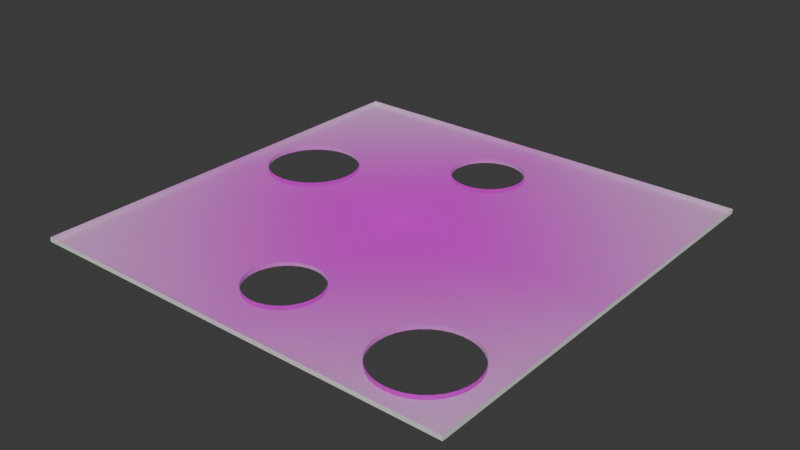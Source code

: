 # Source: TorpedoBoard2.blend  (saved by Blender 5.1.30; exported with 4.5.12 LTS)
import bpy
from mathutils import Matrix  # noqa: F401  (used for matrix-valued properties, if any)

bpy.ops.wm.read_factory_settings(use_empty=True)
scene = bpy.context.scene
scene.name = 'Scene'

# ---- collections
col_collection = bpy.data.collections.new('Collection'); scene.collection.children.link(col_collection)

# ---- images (referenced by path relative to the original .blend; pixels are not part of the script)
import os
ASSET_DIR = os.environ.get("B2B_ASSET_DIR", "")  # directory of the original .blend (textures are referenced by path, not embedded)
HERE = os.path.dirname(os.path.abspath(__file__))  # packed textures are extracted next to this script under _unpacked/

def load_image(name, relpath, width, height, colorspace="sRGB"):
    """Load a texture the original file referenced (path relative to the .blend, or extracted next to this script)."""
    p = next((c for c in (os.path.join(HERE, relpath), os.path.join(ASSET_DIR, relpath)) if relpath and os.path.exists(c)), "")
    if p:
        img = bpy.data.images.load(p, check_existing=True)
        img.name = name
    else:  # same state as the original file: an image datablock whose file is absent (Cycles renders it pink)
        img = bpy.data.images.new(name, width, height)
        img.source = "FILE"
        img.filepath = "//" + (relpath or name)
    img.colorspace_settings.name = colorspace
    return img
img_task4_ver2_png = load_image('Task4_ver2.png', 'Task4_ver2.png', 1024, 1024, 'sRGB')

# ---- materials (node trees are filled in below, after node groups)
mat_board2 = bpy.data.materials.new('board2')
mat_back = bpy.data.materials.new('Back')

# ---- material node trees
mat_board2.use_nodes = True; mat_board2.node_tree.nodes.clear()
_N = mat_board2.node_tree.nodes; _L = mat_board2.node_tree.links
n0 = _N.new('ShaderNodeOutputMaterial'); n0.name = 'Material Output'; n0.location = (0, 0)
n1 = _N.new('ShaderNodeTexImage'); n1.name = 'Image Texture'; n1.location = (-400, 0)
n1.image = img_task4_ver2_png
n1.extension = 'CLIP'
n2 = _N.new('ShaderNodeBsdfPrincipled'); n2.name = 'Principled BSDF'; n2.location = (-200, 0)
_L.new(n1.outputs[0], n2.inputs[0])
_L.new(n1.outputs[1], n2.inputs[4])
_L.new(n2.outputs[0], n0.inputs[0])
n0.is_active_output = True
mat_back.use_nodes = True; mat_back.node_tree.nodes.clear()
_N = mat_back.node_tree.nodes; _L = mat_back.node_tree.links
n0 = _N.new('ShaderNodeBsdfPrincipled'); n0.name = 'Principled BSDF'; n0.location = (-200, 100)
n1 = _N.new('ShaderNodeOutputMaterial'); n1.name = 'Material Output'; n1.location = (200, 100)
_L.new(n0.outputs[0], n1.inputs[0])
n1.is_active_output = True

# ---- world
world_world = bpy.data.worlds.new('World'); scene.world = world_world
world_world.use_nodes = True; world_world.node_tree.nodes.clear()
_N = world_world.node_tree.nodes; _L = world_world.node_tree.links
n0 = _N.new('ShaderNodeOutputWorld'); n0.name = 'World Output'; n0.location = (200, 100)
n1 = _N.new('ShaderNodeBackground'); n1.name = 'Background'; n1.location = (-200, 100)
n1.inputs[0].default_value = (0.05088, 0.05088, 0.05088, 1.0)
_L.new(n1.outputs[0], n0.inputs[0])
n0.is_active_output = True
world_world.color = (0.05088, 0.05088, 0.05088)
world_world.sun_shadow_jitter_overblur = 0.0

# ---- meshes
me_task4_ver2 = bpy.data.meshes.new('Task4_ver2')
me_task4_ver2.from_pydata([(-0.5, -0.5, 0.0), (0.5, -0.5, 0.0), (-0.5, 0.5, 0.0), (0.5, 0.5, 0.0), (-0.5, -0.5, -0.01), (0.5, -0.5, -0.01), (-0.5, 0.5, -0.01), (0.5, 0.5, -0.01), (-0.45, 0.1045, 0.0), (-0.448, 0.08402, 0.0), (-0.448, 0.125, 0.0), (-0.4323, 0.04617, 0.0), (-0.442, 0.1447, 0.0), (-0.442, 0.06432, 0.0), (-0.4323, 0.1628, 0.0), (-0.4033, 0.0172, 0.0), (-0.4192, 0.1787, 0.0), (-0.3655, 0.2075, 0.0), (-0.3655, 0.001518, 0.0), (-0.3852, 0.2015, 0.0), (-0.3852, 0.007493, 0.0), (-0.4033, 0.1918, 0.0), (-0.4192, 0.03025, 0.0), (-0.3245, 0.001518, 0.0), (-0.3245, 0.2075, 0.0), (-0.2867, 0.0172, 0.0), (-0.2867, 0.1918, 0.0), (-0.3048, 0.007493, 0.0), (-0.3048, 0.2015, 0.0), (-0.2577, 0.04617, 0.0), (-0.2577, 0.1628, 0.0), (-0.24, 0.1045, 0.0), (-0.242, 0.125, 0.0), (-0.242, 0.08402, 0.0), (-0.248, 0.1447, 0.0), (-0.248, 0.06432, 0.0), (-0.2708, 0.1787, 0.0), (-0.2708, 0.03025, 0.0), (-0.345, -0.0005, 0.0), (-0.345, 0.2095, 0.0), (-0.45, 0.1045, -0.01), (-0.448, 0.08402, -0.01), (-0.448, 0.125, -0.01), (-0.442, 0.06432, -0.01), (-0.4323, 0.1628, -0.01), (-0.4323, 0.04617, -0.01), (-0.442, 0.1447, -0.01), (-0.4192, 0.03025, -0.01), (-0.4033, 0.1918, -0.01), (-0.3655, 0.001518, -0.01), (-0.3852, 0.007493, -0.01), (-0.3655, 0.2075, -0.01), (-0.4033, 0.0172, -0.01), (-0.3852, 0.2015, -0.01), (-0.4192, 0.1787, -0.01), (-0.3245, 0.001518, -0.01), (-0.3245, 0.2075, -0.01), (-0.2867, 0.0172, -0.01), (-0.2867, 0.1918, -0.01), (-0.3048, 0.007493, -0.01), (-0.3048, 0.2015, -0.01), (-0.2577, 0.04617, -0.01), (-0.2577, 0.1628, -0.01), (-0.24, 0.1045, -0.01), (-0.242, 0.125, -0.01), (-0.242, 0.08402, -0.01), (-0.248, 0.1447, -0.01), (-0.248, 0.06432, -0.01), (-0.2708, 0.1787, -0.01), (-0.2708, 0.03025, -0.01), (-0.345, -0.0005, -0.01), (-0.345, 0.2095, -0.01), (0.245, -0.354, 0.0), (0.247, -0.3745, 0.0), (0.247, -0.3335, 0.0), (0.2627, -0.4123, 0.0), (0.2627, -0.2957, 0.0), (0.253, -0.3942, 0.0), (0.253, -0.3138, 0.0), (0.2917, -0.4413, 0.0), (0.2917, -0.2667, 0.0), (0.3295, -0.457, 0.0), (0.3295, -0.251, 0.0), (0.3098, -0.451, 0.0), (0.3098, -0.257, 0.0), (0.2758, -0.4282, 0.0), (0.2758, -0.2798, 0.0), (0.3705, -0.457, 0.0), (0.3705, -0.251, 0.0), (0.4083, -0.4413, 0.0), (0.4083, -0.2667, 0.0), (0.3902, -0.451, 0.0), (0.3902, -0.257, 0.0), (0.4373, -0.4123, 0.0), (0.4373, -0.2957, 0.0), (0.455, -0.354, 0.0), (0.453, -0.3745, 0.0), (0.453, -0.3335, 0.0), (0.447, -0.3942, 0.0), (0.447, -0.3138, 0.0), (0.4242, -0.4282, 0.0), (0.4242, -0.2798, 0.0), (0.35, -0.249, 0.0), (0.35, -0.459, 0.0), (0.2917, -0.2667, -0.01), (0.3295, -0.251, -0.01), (0.3098, -0.257, -0.01), (0.3705, -0.251, -0.01), (0.4083, -0.2667, -0.01), (0.3902, -0.257, -0.01), (0.35, -0.249, -0.01), (0.4373, -0.4123, -0.01), (0.4373, -0.2957, -0.01), (0.455, -0.354, -0.01), (0.453, -0.3745, -0.01), (0.453, -0.3335, -0.01), (0.447, -0.3942, -0.01), (0.447, -0.3138, -0.01), (0.4242, -0.2798, -0.01), (0.245, -0.354, -0.01), (0.247, -0.3745, -0.01), (0.253, -0.3942, -0.01), (0.2758, -0.4282, -0.01), (0.2627, -0.4123, -0.01), (0.3295, -0.457, -0.01), (0.3098, -0.451, -0.01), (0.3705, -0.457, -0.01), (0.3902, -0.451, -0.01), (0.35, -0.459, -0.01), (0.2917, -0.4413, -0.01), (0.4083, -0.4413, -0.01), (0.247, -0.3335, -0.01), (0.253, -0.3138, -0.01), (0.2531, -0.3137, -0.01), (0.2758, -0.2798, -0.01), (0.4242, -0.4282, -0.01), (0.2627, -0.2957, -0.01), (-0.09225, -0.328, 0.0), (-0.09066, -0.3442, 0.0), (-0.09066, -0.3118, 0.0), (-0.07826, -0.3741, 0.0), (-0.08593, -0.2962, 0.0), (-0.08593, -0.3598, 0.0), (-0.07826, -0.2819, 0.0), (-0.05536, -0.397, 0.0), (-0.06794, -0.2693, 0.0), (-0.02544, -0.2466, 0.0), (-0.02544, -0.4094, 0.0), (-0.04101, -0.2513, 0.0), (-0.04101, -0.4047, 0.0), (-0.05536, -0.259, 0.0), (-0.06794, -0.3867, 0.0), (0.006942, -0.4094, 0.0), (0.006942, -0.2466, 0.0), (0.03686, -0.397, 0.0), (0.03686, -0.259, 0.0), (0.02251, -0.4047, 0.0), (0.02251, -0.2513, 0.0), (0.05976, -0.3741, 0.0), (0.05976, -0.2819, 0.0), (0.07375, -0.328, 0.0), (0.07216, -0.3118, 0.0), (0.07216, -0.3442, 0.0), (0.06743, -0.2962, 0.0), (0.06743, -0.3598, 0.0), (0.04944, -0.2693, 0.0), (0.04944, -0.3867, 0.0), (-0.00925, -0.411, 0.0), (-0.00925, -0.245, 0.0), (-0.09066, -0.3442, -0.01), (-0.09225, -0.328, -0.01), (-0.08593, -0.2962, -0.01), (-0.08593, -0.3598, -0.01), (-0.09066, -0.3118, -0.01), (-0.07826, -0.3741, -0.01), (-0.05536, -0.259, -0.01), (-0.06794, -0.3867, -0.01), (-0.06794, -0.2693, -0.01), (-0.07826, -0.2819, -0.01), (-0.04101, -0.2513, -0.01), (-0.02544, -0.2466, -0.01), (-0.00925, -0.245, -0.01), (0.02251, -0.2513, -0.01), (0.03686, -0.259, -0.01), (0.006942, -0.2466, -0.01), (0.05976, -0.2819, -0.01), (0.06743, -0.2962, -0.01), (0.07375, -0.328, -0.01), (0.07216, -0.3442, -0.01), (0.07216, -0.3118, -0.01), (0.06745, -0.3597, -0.01), (0.04944, -0.2693, -0.01), (-0.05536, -0.397, -0.01), (0.05976, -0.3741, -0.01), (0.06743, -0.3598, -0.01), (-0.04101, -0.4047, -0.01), (0.04944, -0.3867, -0.01), (-0.02544, -0.4094, -0.01), (-0.00925, -0.411, -0.01), (0.006942, -0.4094, -0.01), (0.02251, -0.4047, -0.01), (0.03686, -0.397, -0.01), (-0.08725, 0.315, 0.0), (-0.08566, 0.3312, 0.0), (-0.07326, 0.3611, 0.0), (-0.05036, 0.384, 0.0), (-0.06294, 0.3737, 0.0), (-0.08093, 0.3468, 0.0), (-0.02044, 0.3964, 0.0), (0.01194, 0.3964, 0.0), (-0.00425, 0.398, 0.0), (0.04186, 0.384, 0.0), (0.06476, 0.3611, 0.0), (0.05444, 0.3737, 0.0), (0.02751, 0.3917, 0.0), (-0.03601, 0.3917, 0.0), (-0.08566, 0.2988, 0.0), (0.07243, 0.3468, 0.0), (-0.08093, 0.2832, 0.0), (-0.07614, 0.2743, 0.0), (-0.07326, 0.2689, 0.0), (0.07716, 0.3312, 0.0), (-0.06848, 0.2631, 0.0), (-0.06294, 0.2563, 0.0), (0.07875, 0.315, 0.0), (-0.05036, 0.246, 0.0), (-0.03601, 0.2383, 0.0), (0.07716, 0.2988, 0.0), (-0.00425, 0.232, 0.0), (-0.02044, 0.2336, 0.0), (0.07243, 0.2832, 0.0), (0.06476, 0.2689, 0.0), (0.01194, 0.2336, 0.0), (0.02751, 0.2383, 0.0), (0.04186, 0.246, 0.0), (0.05444, 0.2563, 0.0), (-0.08725, 0.315, -0.01), (-0.08566, 0.3312, -0.01), (-0.07326, 0.3611, -0.01), (-0.05036, 0.384, -0.01), (-0.06294, 0.3737, -0.01), (-0.08093, 0.3468, -0.01), (-0.02044, 0.3964, -0.01), (0.01194, 0.3964, -0.01), (-0.00425, 0.398, -0.01), (0.04186, 0.384, -0.01), (0.06476, 0.3611, -0.01), (0.05444, 0.3737, -0.01), (0.02751, 0.3917, -0.01), (-0.03601, 0.3917, -0.01), (-0.08566, 0.2988, -0.01), (0.07243, 0.3468, -0.01), (-0.08093, 0.2832, -0.01), (-0.07614, 0.2743, -0.01), (-0.07326, 0.2689, -0.01), (0.07716, 0.3312, -0.01), (-0.06848, 0.2631, -0.01), (-0.06294, 0.2563, -0.01), (0.07875, 0.315, -0.01), (-0.05036, 0.246, -0.01), (-0.03601, 0.2383, -0.01), (0.07716, 0.2988, -0.01), (-0.00425, 0.232, -0.01), (-0.02044, 0.2336, -0.01), (0.07243, 0.2832, -0.01), (0.06476, 0.2689, -0.01), (0.01194, 0.2336, -0.01), (0.02751, 0.2383, -0.01), (0.04186, 0.246, -0.01), (0.05444, 0.2563, -0.01)], [], [(77, 73, 0, 1, 100, 89, 91, 87, 103, 81, 83, 79, 85, 75), (93, 100, 1, 3, 2, 19, 17, 39, 24, 28, 26, 36, 219, 218, 216, 202, 203, 207, 204, 206, 205, 215, 208, 210, 209, 214, 211, 213, 212, 217, 221, 224, 227, 230, 231, 235, 234, 233, 232, 228, 229, 226, 225, 223, 222, 30, 34, 32, 31, 33, 35, 29, 37, 25, 27, 23, 38, 145, 150, 148, 146, 168, 153, 157, 155, 165, 159, 163, 161, 160, 162, 73, 72, 74, 78, 76, 86, 80, 84, 82, 102, 88, 92, 90, 101, 94, 99, 97, 95, 96, 98), (220, 219, 36, 30, 222), (143, 145, 38, 18, 0, 73, 162, 164, 158, 166, 154, 156, 152, 167, 147, 149, 144, 151, 140, 142, 138, 137, 139, 141), (21, 19, 2, 0, 18, 20, 15, 22, 11, 13, 9, 8, 10, 12, 14, 16), (50, 49, 4, 6, 53, 48, 54, 44, 46, 42, 40, 41, 43, 45, 47, 52), (58, 60, 56, 71, 51, 53, 6, 7, 5, 135, 111, 116, 114, 113, 115, 117, 112, 118, 108, 109, 107, 110, 105, 106, 104, 134, 136, 133, 61, 67, 65, 63, 64, 66, 62, 256, 257, 259, 260, 263, 262, 266, 267, 268, 269, 265, 264, 261, 258, 255, 251, 246, 247, 245, 248, 243, 244, 242, 249, 239, 240, 238, 241, 237, 236, 250, 252, 253, 68), (68, 253, 254, 256, 62), (130, 135, 5, 4, 49, 70, 55, 59, 57, 69, 61, 133, 132, 187, 189, 186, 185, 191, 183, 182, 184, 181, 180, 179, 175, 177, 178, 171, 173, 170, 169, 172, 174, 176, 192, 195, 197, 198, 199, 200, 201, 196, 193, 194, 190, 131, 119, 120, 121, 123, 122, 129, 125, 124, 128, 126, 127), (187, 132, 131, 190, 188), (0, 2, 6, 4), (1, 0, 4, 5), (3, 1, 5, 7), (2, 3, 7, 6), (56, 24, 39, 71), (60, 28, 24, 56), (58, 26, 28, 60), (68, 36, 26, 58), (30, 36, 68, 62), (34, 30, 62, 66), (32, 34, 66, 64), (31, 32, 64, 63), (33, 31, 63, 65), (35, 33, 65, 67), (29, 35, 67, 61), (37, 29, 61, 69), (25, 37, 69, 57), (27, 25, 57, 59), (23, 27, 59, 55), (38, 23, 55, 70), (18, 38, 70, 49), (20, 18, 49, 50), (15, 20, 50, 52), (22, 15, 52, 47), (45, 11, 22, 47), (43, 13, 11, 45), (41, 9, 13, 43), (40, 8, 9, 41), (42, 10, 8, 40), (46, 12, 10, 42), (44, 14, 12, 46), (54, 16, 14, 44), (48, 21, 16, 54), (53, 19, 21, 48), (51, 17, 19, 53), (71, 39, 17, 51), (107, 88, 102, 110), (109, 92, 88, 107), (108, 90, 92, 109), (118, 101, 90, 108), (94, 101, 118, 112), (99, 94, 112, 117), (97, 99, 117, 115), (95, 97, 115, 113), (96, 95, 113, 114), (98, 96, 114, 116), (93, 98, 116, 111), (100, 93, 111, 135), (130, 89, 100, 135), (91, 89, 130, 127), (87, 91, 127, 126), (103, 87, 126, 128), (81, 103, 128, 124), (83, 81, 124, 125), (79, 83, 125, 129), (85, 79, 129, 122), (123, 75, 85, 122), (121, 77, 75, 123), (120, 73, 77, 121), (119, 72, 73, 120), (131, 74, 72, 119), (132, 78, 74, 131), (133, 136, 76, 78, 132), (134, 86, 76, 136), (104, 80, 86, 134), (106, 84, 80, 104), (105, 82, 84, 106), (110, 102, 82, 105), (184, 153, 168, 181), (182, 157, 153, 184), (183, 155, 157, 182), (191, 165, 155, 183), (159, 165, 191, 185), (163, 159, 185, 186), (161, 163, 186, 189), (160, 161, 189, 187), (162, 160, 187, 188), (194, 164, 162, 188, 190), (158, 164, 194, 193), (166, 158, 193, 196), (154, 166, 196, 201), (156, 154, 201, 200), (152, 156, 200, 199), (167, 152, 199, 198), (147, 167, 198, 197), (149, 147, 197, 195), (144, 149, 195, 192), (151, 144, 192, 176), (174, 140, 151, 176), (172, 142, 140, 174), (169, 138, 142, 172), (170, 137, 138, 169), (173, 139, 137, 170), (171, 141, 139, 173), (178, 143, 141, 171), (177, 145, 143, 178), (175, 150, 145, 177), (179, 148, 150, 175), (180, 146, 148, 179), (181, 168, 146, 180), (243, 209, 210, 244), (248, 214, 209, 243), (245, 211, 214, 248), (247, 213, 211, 245), (212, 213, 247, 246), (251, 217, 212, 246), (221, 217, 251, 255), (224, 221, 255, 258), (227, 224, 258, 261), (230, 227, 261, 264), (231, 230, 264, 265), (235, 231, 265, 269), (234, 235, 269, 268), (233, 234, 268, 267), (232, 233, 267, 266), (228, 232, 266, 262), (229, 228, 262, 263), (226, 229, 263, 260), (225, 226, 260, 259), (223, 225, 259, 257), (254, 220, 222, 223, 257, 256), (252, 218, 219, 220, 254, 253), (250, 216, 218, 252), (236, 202, 216, 250), (237, 203, 202, 236), (241, 207, 203, 237), (238, 204, 207, 241), (240, 206, 204, 238), (239, 205, 206, 240), (249, 215, 205, 239), (242, 208, 215, 249), (244, 210, 208, 242)])
me_task4_ver2.polygons.foreach_set('material_index', [0, 0, 0, 0, 0, 1, 1, 1, 1, 1, 1, 1, 1, 1, 0, 0, 0, 0, 0, 0, 0, 0, 0, 0, 0, 0, 0, 0, 0, 0, 0, 0, 0, 0, 0, 0, 0, 0, 0, 0, 0, 0, 0, 0, 0, 0, 0, 0, 0, 0, 0, 0, 0, 0, 0, 0, 0, 0, 0, 0, 0, 0, 0, 0, 0, 0, 0, 0, 0, 0, 0, 0, 0, 0, 0, 0, 0, 0, 0, 0, 0, 0, 0, 0, 0, 0, 0, 0, 0, 0, 0, 0, 0, 0, 0, 0, 0, 0, 0, 0, 0, 0, 0, 0, 0, 0, 0, 0, 0, 0, 0, 0, 0, 0, 0, 0, 0, 0, 0, 0, 0, 0, 0, 0, 0, 0, 0, 0, 0, 0, 0, 0, 0, 0, 0, 0, 0, 0, 0, 0, 0, 0])
_uv = me_task4_ver2.uv_layers.new(name='UVMap')
_uv.uv.foreach_set('vector', [0.753, 0.1058, 0.747, 0.1255, 0.0, 0.0, 1.0, 0.0, 0.9242, 0.07175, 0.9083, 0.0587, 0.8902, 0.04899, 0.8705, 0.04302, 0.85, 0.041, 0.8295, 0.04302, 0.8098, 0.04899, 0.7917, 0.0587, 0.7758, 0.07175, 0.7627, 0.08767, 0.9373, 0.08767, 0.9242, 0.07175, 1.0, 0.0, 1.0, 1.0, 0.0, 1.0, 0.1148, 0.7015, 0.1345, 0.7075, 0.155, 0.7095, 0.1755, 0.7075, 0.1952, 0.7015, 0.2133, 0.6918, 0.2292, 0.6787, 0.4239, 0.7743, 0.4191, 0.7832, 0.4143, 0.7988, 0.4128, 0.815, 0.4143, 0.8312, 0.4191, 0.8468, 0.4267, 0.8611, 0.4371, 0.8737, 0.4496, 0.884, 0.464, 0.8917, 0.4796, 0.8964, 0.4957, 0.898, 0.5119, 0.8964, 0.5275, 0.8917, 0.5419, 0.884, 0.5544, 0.8737, 0.5648, 0.8611, 0.5724, 0.8468, 0.5772, 0.8312, 0.5788, 0.815, 0.5772, 0.7988, 0.5724, 0.7832, 0.5648, 0.7689, 0.5544, 0.7563, 0.5419, 0.746, 0.5275, 0.7383, 0.5119, 0.7336, 0.4957, 0.732, 0.4796, 0.7336, 0.464, 0.7383, 0.4496, 0.746, 0.4371, 0.7563, 0.4315, 0.7631, 0.2423, 0.6628, 0.252, 0.6447, 0.258, 0.625, 0.26, 0.6045, 0.258, 0.584, 0.252, 0.5643, 0.2423, 0.5462, 0.2292, 0.5303, 0.2133, 0.5172, 0.1952, 0.5075, 0.1755, 0.5015, 0.155, 0.4995, 0.4321, 0.2307, 0.4446, 0.241, 0.459, 0.2487, 0.4746, 0.2534, 0.4908, 0.255, 0.5069, 0.2534, 0.5225, 0.2487, 0.5369, 0.241, 0.5494, 0.2307, 0.5598, 0.2181, 0.5674, 0.2038, 0.5722, 0.1882, 0.5738, 0.172, 0.5722, 0.1558, 0.747, 0.1255, 0.745, 0.146, 0.747, 0.1665, 0.753, 0.1862, 0.7627, 0.2043, 0.7758, 0.2202, 0.7917, 0.2333, 0.8098, 0.243, 0.8295, 0.249, 0.85, 0.251, 0.8705, 0.249, 0.8902, 0.243, 0.9083, 0.2333, 0.9242, 0.2202, 0.9373, 0.2043, 0.947, 0.1862, 0.953, 0.1665, 0.955, 0.146, 0.953, 0.1255, 0.947, 0.1058, 0.4267, 0.7689, 0.4239, 0.7743, 0.2292, 0.6787, 0.2423, 0.6628, 0.4315, 0.7631, 0.4217, 0.2181, 0.4321, 0.2307, 0.155, 0.4995, 0.1345, 0.5015, 0.0, 0.0, 0.747, 0.1255, 0.5722, 0.1558, 0.5674, 0.1402, 0.5598, 0.1259, 0.5494, 0.1133, 0.5369, 0.103, 0.5225, 0.09532, 0.5069, 0.09059, 0.4908, 0.089, 0.4746, 0.09059, 0.459, 0.09532, 0.4446, 0.103, 0.4321, 0.1133, 0.4217, 0.1259, 0.4141, 0.1402, 0.4093, 0.1558, 0.4078, 0.172, 0.4093, 0.1882, 0.4141, 0.2038, 0.09667, 0.6918, 0.1148, 0.7015, 0.0, 1.0, 0.0, 0.0, 0.1345, 0.5015, 0.1148, 0.5075, 0.09667, 0.5172, 0.08075, 0.5303, 0.0677, 0.5462, 0.05799, 0.5643, 0.05202, 0.584, 0.05, 0.6045, 0.05202, 0.625, 0.05799, 0.6447, 0.0677, 0.6628, 0.08075, 0.6787, 0.1148, 0.5075, 0.1345, 0.5015, 0.0, 0.0, 0.0, 1.0, 0.1148, 0.7015, 0.09667, 0.6918, 0.08075, 0.6787, 0.0677, 0.6628, 0.05799, 0.6447, 0.05202, 0.625, 0.05, 0.6045, 0.05202, 0.584, 0.05799, 0.5643, 0.0677, 0.5462, 0.08075, 0.5303, 0.09667, 0.5172, 0.2133, 0.6918, 0.1952, 0.7015, 0.1755, 0.7075, 0.155, 0.7095, 0.1345, 0.7075, 0.1148, 0.7015, 0.0, 1.0, 1.0, 1.0, 1.0, 0.0, 0.9242, 0.07175, 0.9373, 0.08767, 0.947, 0.1058, 0.953, 0.1255, 0.955, 0.146, 0.953, 0.1665, 0.947, 0.1862, 0.9373, 0.2043, 0.9242, 0.2202, 0.9083, 0.2333, 0.8902, 0.243, 0.8705, 0.249, 0.85, 0.251, 0.8295, 0.249, 0.8098, 0.243, 0.7917, 0.2333, 0.7758, 0.2202, 0.7627, 0.2043, 0.7531, 0.1863, 0.2423, 0.5462, 0.252, 0.5643, 0.258, 0.584, 0.26, 0.6045, 0.258, 0.625, 0.252, 0.6447, 0.2423, 0.6628, 0.4315, 0.7631, 0.4371, 0.7563, 0.4496, 0.746, 0.464, 0.7383, 0.4796, 0.7336, 0.4957, 0.732, 0.5119, 0.7336, 0.5275, 0.7383, 0.5419, 0.746, 0.5544, 0.7563, 0.5648, 0.7689, 0.5724, 0.7832, 0.5772, 0.7988, 0.5787, 0.815, 0.5772, 0.8312, 0.5724, 0.8468, 0.5648, 0.8611, 0.5544, 0.8737, 0.5419, 0.884, 0.5275, 0.8917, 0.5119, 0.8964, 0.4958, 0.898, 0.4796, 0.8964, 0.464, 0.8917, 0.4496, 0.884, 0.4371, 0.8737, 0.4267, 0.8611, 0.4191, 0.8468, 0.4143, 0.8312, 0.4127, 0.815, 0.4143, 0.7988, 0.4191, 0.7832, 0.4239, 0.7743, 0.2292, 0.6787, 0.2292, 0.6787, 0.4239, 0.7743, 0.4267, 0.7689, 0.4315, 0.7631, 0.2423, 0.6628, 0.9083, 0.0587, 0.9242, 0.07175, 1.0, 0.0, 0.0, 0.0, 0.1345, 0.5015, 0.155, 0.4995, 0.1755, 0.5015, 0.1952, 0.5075, 0.2133, 0.5172, 0.2292, 0.5303, 0.2423, 0.5462, 0.7531, 0.1863, 0.753, 0.1862, 0.5737, 0.172, 0.5722, 0.1882, 0.5674, 0.2038, 0.5598, 0.2181, 0.5494, 0.2307, 0.5369, 0.241, 0.5225, 0.2487, 0.5069, 0.2534, 0.4907, 0.255, 0.4746, 0.2534, 0.459, 0.2487, 0.4446, 0.241, 0.4321, 0.2307, 0.4217, 0.2181, 0.4141, 0.2038, 0.4093, 0.1882, 0.4078, 0.172, 0.4093, 0.1558, 0.4141, 0.1402, 0.4217, 0.1259, 0.4321, 0.1133, 0.4446, 0.103, 0.459, 0.09532, 0.4746, 0.09059, 0.4907, 0.089, 0.5069, 0.09059, 0.5225, 0.09532, 0.5369, 0.103, 0.5494, 0.1133, 0.5598, 0.1259, 0.5674, 0.1402, 0.5675, 0.1403, 0.747, 0.1665, 0.745, 0.146, 0.747, 0.1255, 0.753, 0.1058, 0.7627, 0.08767, 0.7758, 0.07175, 0.7917, 0.0587, 0.8098, 0.04899, 0.8295, 0.04302, 0.85, 0.041, 0.8705, 0.04302, 0.8902, 0.04899, 0.5737, 0.172, 0.753, 0.1862, 0.747, 0.1665, 0.5675, 0.1403, 0.5722, 0.1558, 0.0, 0.0, 0.0, 1.0, 0.0, 1.0, 0.0, 0.0, 1.0, 0.0, 0.0, 0.0, 0.0, 0.0, 1.0, 0.0, 1.0, 1.0, 1.0, 0.0, 1.0, 0.0, 1.0, 1.0, 0.0, 1.0, 1.0, 1.0, 1.0, 1.0, 0.0, 1.0, 0.9688, 0.7475, 0.9688, 0.75, 1.0, 0.75, 1.0, 0.7475, 0.9375, 0.7475, 0.9375, 0.75, 0.9688, 0.75, 0.9688, 0.7475, 0.9062, 0.7475, 0.9062, 0.75, 0.9375, 0.75, 0.9375, 0.7475, 0.875, 0.7475, 0.875, 0.75, 0.9062, 0.75, 0.9062, 0.7475, 0.8438, 0.75, 0.875, 0.75, 0.875, 0.7475, 0.8438, 0.7475, 0.8125, 0.75, 0.8438, 0.75, 0.8438, 0.7475, 0.8125, 0.7475, 0.7812, 0.75, 0.8125, 0.75, 0.8125, 0.7475, 0.7812, 0.7475, 0.75, 0.75, 0.7812, 0.75, 0.7812, 0.7475, 0.75, 0.7475, 0.7188, 0.75, 0.75, 0.75, 0.75, 0.7475, 0.7188, 0.7475, 0.6875, 0.75, 0.7188, 0.75, 0.7188, 0.7475, 0.6875, 0.7475, 0.6562, 0.75, 0.6875, 0.75, 0.6875, 0.7475, 0.6562, 0.7475, 0.625, 0.75, 0.6562, 0.75, 0.6562, 0.7475, 0.625, 0.7475, 0.5938, 0.75, 0.625, 0.75, 0.625, 0.7475, 0.5938, 0.7475, 0.5625, 0.75, 0.5938, 0.75, 0.5938, 0.7475, 0.5625, 0.7475, 0.5312, 0.75, 0.5625, 0.75, 0.5625, 0.7475, 0.5312, 0.7475, 0.5, 0.75, 0.5312, 0.75, 0.5312, 0.7475, 0.5, 0.7475, 0.4688, 0.75, 0.5, 0.75, 0.5, 0.7475, 0.4688, 0.7475, 0.4375, 0.75, 0.4688, 0.75, 0.4688, 0.7475, 0.4375, 0.7475, 0.4062, 0.75, 0.4375, 0.75, 0.4375, 0.7475, 0.4062, 0.7475, 0.375, 0.75, 0.4062, 0.75, 0.4062, 0.7475, 0.375, 0.7475, 0.3438, 0.7475, 0.3438, 0.75, 0.375, 0.75, 0.375, 0.7475, 0.3125, 0.7475, 0.3125, 0.75, 0.3438, 0.75, 0.3438, 0.7475, 0.2812, 0.7475, 0.2812, 0.75, 0.3125, 0.75, 0.3125, 0.7475, 0.25, 0.7475, 0.25, 0.75, 0.2812, 0.75, 0.2812, 0.7475, 0.2188, 0.7475, 0.2188, 0.75, 0.25, 0.75, 0.25, 0.7475, 0.1875, 0.7475, 0.1875, 0.75, 0.2188, 0.75, 0.2188, 0.7475, 0.1562, 0.7475, 0.1562, 0.75, 0.1875, 0.75, 0.1875, 0.7475, 0.125, 0.7475, 0.125, 0.75, 0.1562, 0.75, 0.1562, 0.7475, 0.09375, 0.7475, 0.09375, 0.75, 0.125, 0.75, 0.125, 0.7475, 0.0625, 0.7475, 0.0625, 0.75, 0.09375, 0.75, 0.09375, 0.7475, 0.03125, 0.7475, 0.03125, 0.75, 0.0625, 0.75, 0.0625, 0.7475, 0.0, 0.7475, 0.0, 0.75, 0.03125, 0.75, 0.03125, 0.7475, 0.9688, 0.7475, 0.9688, 0.75, 1.0, 0.75, 1.0, 0.7475, 0.9375, 0.7475, 0.9375, 0.75, 0.9688, 0.75, 0.9688, 0.7475, 0.9062, 0.7475, 0.9062, 0.75, 0.9375, 0.75, 0.9375, 0.7475, 0.875, 0.7475, 0.875, 0.75, 0.9062, 0.75, 0.9062, 0.7475, 0.8438, 0.75, 0.875, 0.75, 0.875, 0.7475, 0.8438, 0.7475, 0.8125, 0.75, 0.8438, 0.75, 0.8438, 0.7475, 0.8125, 0.7475, 0.7812, 0.75, 0.8125, 0.75, 0.8125, 0.7475, 0.7812, 0.7475, 0.75, 0.75, 0.7812, 0.75, 0.7812, 0.7475, 0.75, 0.7475, 0.7188, 0.75, 0.75, 0.75, 0.75, 0.7475, 0.7188, 0.7475, 0.6875, 0.75, 0.7188, 0.75, 0.7188, 0.7475, 0.6875, 0.7475, 0.6562, 0.75, 0.6875, 0.75, 0.6875, 0.7475, 0.6562, 0.7475, 0.625, 0.75, 0.6562, 0.75, 0.6562, 0.7475, 0.625, 0.7475, 0.5938, 0.7475, 0.5938, 0.75, 0.625, 0.75, 0.625, 0.7475, 0.5625, 0.75, 0.5938, 0.75, 0.5938, 0.7475, 0.5625, 0.7475, 0.5312, 0.75, 0.5625, 0.75, 0.5625, 0.7475, 0.5312, 0.7475, 0.5, 0.75, 0.5312, 0.75, 0.5312, 0.7475, 0.5, 0.7475, 0.4688, 0.75, 0.5, 0.75, 0.5, 0.7475, 0.4688, 0.7475, 0.4375, 0.75, 0.4688, 0.75, 0.4688, 0.7475, 0.4375, 0.7475, 0.4062, 0.75, 0.4375, 0.75, 0.4375, 0.7475, 0.4062, 0.7475, 0.375, 0.75, 0.4062, 0.75, 0.4062, 0.7475, 0.375, 0.7475, 0.3438, 0.7475, 0.3438, 0.75, 0.375, 0.75, 0.375, 0.7475, 0.3125, 0.7475, 0.3125, 0.75, 0.3438, 0.75, 0.3438, 0.7475, 0.2812, 0.7475, 0.2812, 0.75, 0.3125, 0.75, 0.3125, 0.7475, 0.25, 0.7475, 0.25, 0.75, 0.2812, 0.75, 0.2812, 0.7475, 0.2188, 0.7475, 0.2188, 0.75, 0.25, 0.75, 0.25, 0.7475, 0.1875, 0.7475, 0.1875, 0.75, 0.2188, 0.75, 0.2188, 0.7475, 0.1873, 0.7475, 0.1562, 0.7475, 0.1562, 0.75, 0.1875, 0.75, 0.1875, 0.7475, 0.125, 0.7475, 0.125, 0.75, 0.1562, 0.75, 0.1562, 0.7475, 0.09375, 0.7475, 0.09375, 0.75, 0.125, 0.75, 0.125, 0.7475, 0.0625, 0.7475, 0.0625, 0.75, 0.09375, 0.75, 0.09375, 0.7475, 0.03125, 0.7475, 0.03125, 0.75, 0.0625, 0.75, 0.0625, 0.7475, 0.0, 0.7475, 0.0, 0.75, 0.03125, 0.75, 0.03125, 0.7475, 0.9688, 0.7475, 0.9688, 0.75, 1.0, 0.75, 1.0, 0.7475, 0.9375, 0.7475, 0.9375, 0.75, 0.9688, 0.75, 0.9688, 0.7475, 0.9062, 0.7475, 0.9062, 0.75, 0.9375, 0.75, 0.9375, 0.7475, 0.875, 0.7475, 0.875, 0.75, 0.9062, 0.75, 0.9062, 0.7475, 0.8438, 0.75, 0.875, 0.75, 0.875, 0.7475, 0.8438, 0.7475, 0.8125, 0.75, 0.8438, 0.75, 0.8438, 0.7475, 0.8125, 0.7475, 0.7812, 0.75, 0.8125, 0.75, 0.8125, 0.7475, 0.7812, 0.7475, 0.75, 0.75, 0.7812, 0.75, 0.7812, 0.7475, 0.75, 0.7475, 0.7188, 0.75, 0.75, 0.75, 0.75, 0.7475, 0.7188, 0.7475, 0.6875, 0.7475, 0.6875, 0.75, 0.7188, 0.75, 0.7188, 0.7475, 0.6876, 0.7475, 0.6562, 0.75, 0.6875, 0.75, 0.6875, 0.7475, 0.6562, 0.7475, 0.625, 0.75, 0.6562, 0.75, 0.6562, 0.7475, 0.625, 0.7475, 0.5938, 0.75, 0.625, 0.75, 0.625, 0.7475, 0.5938, 0.7475, 0.5625, 0.75, 0.5938, 0.75, 0.5938, 0.7475, 0.5625, 0.7475, 0.5312, 0.75, 0.5625, 0.75, 0.5625, 0.7475, 0.5312, 0.7475, 0.5, 0.75, 0.5312, 0.75, 0.5312, 0.7475, 0.5, 0.7475, 0.4688, 0.75, 0.5, 0.75, 0.5, 0.7475, 0.4688, 0.7475, 0.4375, 0.75, 0.4688, 0.75, 0.4688, 0.7475, 0.4375, 0.7475, 0.4062, 0.75, 0.4375, 0.75, 0.4375, 0.7475, 0.4062, 0.7475, 0.375, 0.75, 0.4062, 0.75, 0.4062, 0.7475, 0.375, 0.7475, 0.3438, 0.7475, 0.3438, 0.75, 0.375, 0.75, 0.375, 0.7475, 0.3125, 0.7475, 0.3125, 0.75, 0.3438, 0.75, 0.3438, 0.7475, 0.2812, 0.7475, 0.2812, 0.75, 0.3125, 0.75, 0.3125, 0.7475, 0.25, 0.7475, 0.25, 0.75, 0.2812, 0.75, 0.2812, 0.7475, 0.2188, 0.7475, 0.2188, 0.75, 0.25, 0.75, 0.25, 0.7475, 0.1875, 0.7475, 0.1875, 0.75, 0.2188, 0.75, 0.2188, 0.7475, 0.1562, 0.7475, 0.1562, 0.75, 0.1875, 0.75, 0.1875, 0.7475, 0.125, 0.7475, 0.125, 0.75, 0.1562, 0.75, 0.1562, 0.7475, 0.09375, 0.7475, 0.09375, 0.75, 0.125, 0.75, 0.125, 0.7475, 0.0625, 0.7475, 0.0625, 0.75, 0.09375, 0.75, 0.09375, 0.7475, 0.03125, 0.7475, 0.03125, 0.75, 0.0625, 0.75, 0.0625, 0.7475, 0.0, 0.7475, 0.0, 0.75, 0.03125, 0.75, 0.03125, 0.7475, 0.9688, 0.7475, 0.9688, 0.75, 1.0, 0.75, 1.0, 0.7475, 0.9375, 0.7475, 0.9375, 0.75, 0.9688, 0.75, 0.9688, 0.7475, 0.9062, 0.7475, 0.9062, 0.75, 0.9375, 0.75, 0.9375, 0.7475, 0.875, 0.7475, 0.875, 0.75, 0.9062, 0.75, 0.9062, 0.7475, 0.8438, 0.75, 0.875, 0.75, 0.875, 0.7475, 0.8438, 0.7475, 0.8125, 0.7475, 0.8125, 0.75, 0.8438, 0.75, 0.8438, 0.7475, 0.7812, 0.75, 0.8125, 0.75, 0.8125, 0.7475, 0.7812, 0.7475, 0.75, 0.75, 0.7812, 0.75, 0.7812, 0.7475, 0.75, 0.7475, 0.7188, 0.75, 0.75, 0.75, 0.75, 0.7475, 0.7188, 0.7475, 0.6875, 0.75, 0.7188, 0.75, 0.7188, 0.7475, 0.6875, 0.7475, 0.6562, 0.75, 0.6875, 0.75, 0.6875, 0.7475, 0.6562, 0.7475, 0.625, 0.75, 0.6562, 0.75, 0.6562, 0.7475, 0.625, 0.7475, 0.5938, 0.75, 0.625, 0.75, 0.625, 0.7475, 0.5938, 0.7475, 0.5625, 0.75, 0.5938, 0.75, 0.5938, 0.7475, 0.5625, 0.7475, 0.5312, 0.75, 0.5625, 0.75, 0.5625, 0.7475, 0.5312, 0.7475, 0.5, 0.75, 0.5312, 0.75, 0.5312, 0.7475, 0.5, 0.7475, 0.4688, 0.75, 0.5, 0.75, 0.5, 0.7475, 0.4688, 0.7475, 0.4375, 0.75, 0.4688, 0.75, 0.4688, 0.7475, 0.4375, 0.7475, 0.4062, 0.75, 0.4375, 0.75, 0.4375, 0.7475, 0.4062, 0.7475, 0.375, 0.75, 0.4062, 0.75, 0.4062, 0.7475, 0.375, 0.7475, 0.3438, 0.7475, 0.3438, 0.75, 0.3582, 0.75, 0.375, 0.75, 0.375, 0.7475, 0.3582, 0.7475, 0.3125, 0.7475, 0.3125, 0.75, 0.332, 0.75, 0.3438, 0.75, 0.3438, 0.7475, 0.332, 0.7475, 0.2812, 0.7475, 0.2812, 0.75, 0.3125, 0.75, 0.3125, 0.7475, 0.25, 0.7475, 0.25, 0.75, 0.2812, 0.75, 0.2812, 0.7475, 0.2188, 0.7475, 0.2188, 0.75, 0.25, 0.75, 0.25, 0.7475, 0.1875, 0.7475, 0.1875, 0.75, 0.2188, 0.75, 0.2188, 0.7475, 0.1562, 0.7475, 0.1562, 0.75, 0.1875, 0.75, 0.1875, 0.7475, 0.125, 0.7475, 0.125, 0.75, 0.1562, 0.75, 0.1562, 0.7475, 0.09375, 0.7475, 0.09375, 0.75, 0.125, 0.75, 0.125, 0.7475, 0.0625, 0.7475, 0.0625, 0.75, 0.09375, 0.75, 0.09375, 0.7475, 0.03125, 0.7475, 0.03125, 0.75, 0.0625, 0.75, 0.0625, 0.7475, 0.0, 0.7475, 0.0, 0.75, 0.03125, 0.75, 0.03125, 0.7475])
me_task4_ver2.materials.append(mat_board2)
me_task4_ver2.materials.append(mat_back)
me_task4_ver2.materials.append(None)
me_task4_ver2.update()

# ---- objects
ob_board2 = bpy.data.objects.new('board2', me_task4_ver2)

# ---- transforms, parenting, visibility, modifiers, constraints
ob_board2.location = (0.0, 0.0, 0.0)

# ---- collection membership
col_collection.objects.link(ob_board2)

# ---- scene / render settings (as saved in the file)
scene.frame_start = 1; scene.frame_end = 250; scene.frame_set(1)
scene.render.engine = 'BLENDER_EEVEE_NEXT'
scene.render.bake_bias = 0.0
scene.render.bake_samples = 0
scene.cycles.sampling_pattern = 'TABULATED_SOBOL'
scene.eevee.use_volume_custom_range = False
bpy.context.view_layer.update()

# ---- added for rendering (the .blend has no active camera and no usable light): camera, sun
cam_auto = bpy.data.cameras.new('AutoCamera')
cam_auto.lens = 50.0
cam_auto.sensor_width = 36.0
cam_auto.clip_end = 1000.0
ob_auto_camera = bpy.data.objects.new('AutoCamera', cam_auto)
scene.collection.objects.link(ob_auto_camera)
ob_auto_camera.location = (1.3085, -1.5702, 1.0418)
ob_auto_camera.rotation_euler = (1.09748, -7.21219e-08, 0.694738)
scene.camera = ob_auto_camera
light_auto_sun = bpy.data.lights.new('AutoSun', 'SUN')
light_auto_sun.energy = 3.0
light_auto_sun.angle = 0.0523599
ob_auto_sun = bpy.data.objects.new('AutoSun', light_auto_sun)
scene.collection.objects.link(ob_auto_sun)
ob_auto_sun.rotation_euler = (0.872665, 0.174533, 0.523599)
bpy.context.view_layer.update()
